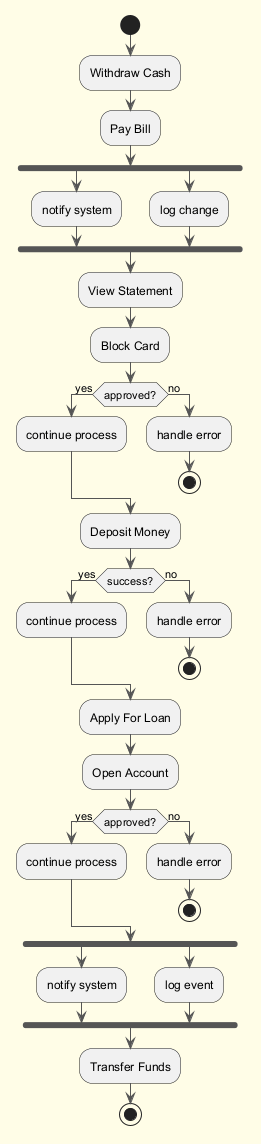

The diagram above was rendered by PlantUML. Its source (embedded in the PNG):
@startuml
skinparam backgroundColor #FFFDE7
skinparam classBackgroundColor #FFF9C4
skinparam classBorderColor #F57F17
skinparam ArrowColor #555555
start
:Withdraw Cash;
:Pay Bill;
fork
:notify system;
fork again
:log change;
end fork
:View Statement;
:Block Card;
if (approved?) then (yes)
:continue process;
else (no)
:handle error;
stop
endif
:Deposit Money;
if (success?) then (yes)
:continue process;
else (no)
:handle error;
stop
endif
:Apply For Loan;
:Open Account;
if (approved?) then (yes)
:continue process;
else (no)
:handle error;
stop
endif
fork
:notify system;
fork again
:log event;
end fork
:Transfer Funds;
stop
@enduml